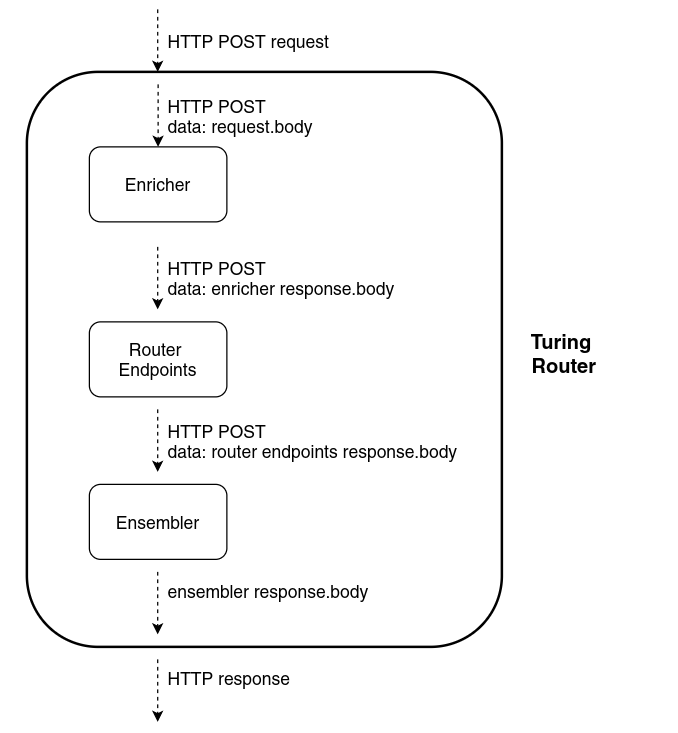

The diagram above was exported from draw.io. Its source (the exported page's mxGraphModel, read from the mxfile embedded in the PNG):
<mxGraphModel dx="880" dy="503" grid="1" gridSize="10" guides="1" tooltips="1" connect="1" arrows="1" fold="1" page="1" pageScale="1" pageWidth="850" pageHeight="1100" math="0" shadow="0">
  <root>
    <mxCell id="0" />
    <mxCell id="1" parent="0" />
    <mxCell id="6brf84gd9YNuHULFn8XW-34" value="" style="rounded=1;whiteSpace=wrap;html=1;fillColor=none;align=left;fontSize=14;strokeWidth=2;" vertex="1" parent="1">
      <mxGeometry x="140" y="70" width="380" height="460" as="geometry" />
    </mxCell>
    <mxCell id="6brf84gd9YNuHULFn8XW-1" value="Enricher" style="rounded=1;whiteSpace=wrap;html=1;fontSize=14;" vertex="1" parent="1">
      <mxGeometry x="190" y="130" width="110" height="60" as="geometry" />
    </mxCell>
    <mxCell id="6brf84gd9YNuHULFn8XW-5" value="Router &lt;br style=&quot;font-size: 14px;&quot;&gt;Endpoints" style="rounded=1;whiteSpace=wrap;html=1;fontSize=14;" vertex="1" parent="1">
      <mxGeometry x="190" y="270" width="110" height="60" as="geometry" />
    </mxCell>
    <mxCell id="6brf84gd9YNuHULFn8XW-6" value="Ensembler" style="rounded=1;whiteSpace=wrap;html=1;fontSize=14;" vertex="1" parent="1">
      <mxGeometry x="190" y="400" width="110" height="60" as="geometry" />
    </mxCell>
    <mxCell id="6brf84gd9YNuHULFn8XW-17" value="" style="endArrow=classic;html=1;fontSize=14;" edge="1" parent="1">
      <mxGeometry width="50" height="50" relative="1" as="geometry">
        <mxPoint x="126.25" y="365" as="sourcePoint" />
        <mxPoint x="126.25" y="365" as="targetPoint" />
      </mxGeometry>
    </mxCell>
    <mxCell id="6brf84gd9YNuHULFn8XW-27" value="HTTP POST&lt;br style=&quot;font-size: 14px;&quot;&gt;data: request.body" style="text;html=1;strokeColor=none;fillColor=none;align=left;verticalAlign=middle;whiteSpace=wrap;rounded=0;fontSize=14;" vertex="1" parent="1">
      <mxGeometry x="251" y="90" width="173.75" height="30" as="geometry" />
    </mxCell>
    <mxCell id="6brf84gd9YNuHULFn8XW-28" value="" style="endArrow=classic;html=1;dashed=1;entryX=0.5;entryY=0;entryDx=0;entryDy=0;fontSize=14;" edge="1" parent="1" target="6brf84gd9YNuHULFn8XW-1">
      <mxGeometry width="50" height="50" relative="1" as="geometry">
        <mxPoint x="245" y="80" as="sourcePoint" />
        <mxPoint x="450" y="240" as="targetPoint" />
      </mxGeometry>
    </mxCell>
    <mxCell id="6brf84gd9YNuHULFn8XW-29" value="HTTP POST&lt;br style=&quot;font-size: 14px;&quot;&gt;data: enricher response.body" style="text;html=1;strokeColor=none;fillColor=none;align=left;verticalAlign=middle;whiteSpace=wrap;rounded=0;fontSize=14;" vertex="1" parent="1">
      <mxGeometry x="251" y="220" width="309" height="30" as="geometry" />
    </mxCell>
    <mxCell id="6brf84gd9YNuHULFn8XW-30" value="HTTP POST&lt;br style=&quot;font-size: 14px;&quot;&gt;data: router endpoints response.body" style="text;html=1;strokeColor=none;fillColor=none;align=left;verticalAlign=middle;whiteSpace=wrap;rounded=0;fontSize=14;" vertex="1" parent="1">
      <mxGeometry x="251" y="350" width="409" height="30" as="geometry" />
    </mxCell>
    <mxCell id="6brf84gd9YNuHULFn8XW-31" value="" style="endArrow=classic;html=1;dashed=1;entryX=0.5;entryY=0;entryDx=0;entryDy=0;fontSize=14;" edge="1" parent="1">
      <mxGeometry width="50" height="50" relative="1" as="geometry">
        <mxPoint x="244.67" y="210" as="sourcePoint" />
        <mxPoint x="244.67" y="260" as="targetPoint" />
      </mxGeometry>
    </mxCell>
    <mxCell id="6brf84gd9YNuHULFn8XW-32" value="" style="endArrow=classic;html=1;dashed=1;entryX=0.5;entryY=0;entryDx=0;entryDy=0;fontSize=14;" edge="1" parent="1">
      <mxGeometry width="50" height="50" relative="1" as="geometry">
        <mxPoint x="244.67000000000007" y="340" as="sourcePoint" />
        <mxPoint x="244.67000000000007" y="390" as="targetPoint" />
      </mxGeometry>
    </mxCell>
    <mxCell id="6brf84gd9YNuHULFn8XW-36" value="Turing&amp;nbsp;&lt;br style=&quot;font-size: 16px;&quot;&gt;Router" style="text;html=1;strokeColor=none;fillColor=none;align=center;verticalAlign=middle;whiteSpace=wrap;rounded=0;dashed=1;fontSize=16;fontStyle=1" vertex="1" parent="1">
      <mxGeometry x="530" y="270" width="80" height="50" as="geometry" />
    </mxCell>
    <mxCell id="6brf84gd9YNuHULFn8XW-37" value="" style="endArrow=classic;html=1;dashed=1;entryX=0.5;entryY=0;entryDx=0;entryDy=0;fontSize=14;" edge="1" parent="1">
      <mxGeometry width="50" height="50" relative="1" as="geometry">
        <mxPoint x="244.67000000000007" y="470" as="sourcePoint" />
        <mxPoint x="244.67000000000007" y="520" as="targetPoint" />
      </mxGeometry>
    </mxCell>
    <mxCell id="6brf84gd9YNuHULFn8XW-38" value="ensembler response.body" style="text;html=1;strokeColor=none;fillColor=none;align=left;verticalAlign=middle;whiteSpace=wrap;rounded=0;fontSize=14;" vertex="1" parent="1">
      <mxGeometry x="251" y="470" width="229" height="30" as="geometry" />
    </mxCell>
    <mxCell id="6brf84gd9YNuHULFn8XW-39" value="" style="endArrow=classic;html=1;dashed=1;entryX=0.5;entryY=0;entryDx=0;entryDy=0;fontSize=14;" edge="1" parent="1">
      <mxGeometry width="50" height="50" relative="1" as="geometry">
        <mxPoint x="244.67" y="20" as="sourcePoint" />
        <mxPoint x="244.67" y="70" as="targetPoint" />
      </mxGeometry>
    </mxCell>
    <mxCell id="6brf84gd9YNuHULFn8XW-40" value="HTTP POST request" style="text;html=1;strokeColor=none;fillColor=none;align=left;verticalAlign=middle;whiteSpace=wrap;rounded=0;fontSize=14;" vertex="1" parent="1">
      <mxGeometry x="251" y="30" width="173.75" height="30" as="geometry" />
    </mxCell>
    <mxCell id="6brf84gd9YNuHULFn8XW-41" value="" style="endArrow=classic;html=1;dashed=1;entryX=0.5;entryY=0;entryDx=0;entryDy=0;fontSize=14;" edge="1" parent="1">
      <mxGeometry width="50" height="50" relative="1" as="geometry">
        <mxPoint x="244.67000000000007" y="540" as="sourcePoint" />
        <mxPoint x="244.67000000000007" y="590" as="targetPoint" />
      </mxGeometry>
    </mxCell>
    <mxCell id="6brf84gd9YNuHULFn8XW-42" value="HTTP response" style="text;html=1;strokeColor=none;fillColor=none;align=left;verticalAlign=middle;whiteSpace=wrap;rounded=0;fontSize=14;" vertex="1" parent="1">
      <mxGeometry x="251" y="540" width="229" height="30" as="geometry" />
    </mxCell>
  </root>
</mxGraphModel>